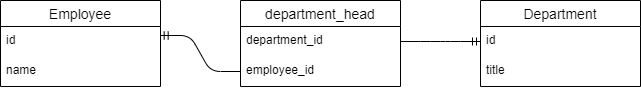

The diagram above was exported from draw.io. Its source (the exported page's mxGraphModel, read from the mxfile embedded in the PNG):
<mxGraphModel dx="1038" dy="579" grid="1" gridSize="10" guides="1" tooltips="1" connect="1" arrows="1" fold="1" page="1" pageScale="1" pageWidth="827" pageHeight="1169" math="0" shadow="0">
  <root>
    <mxCell id="0" />
    <mxCell id="1" parent="0" />
    <mxCell id="teXweScenmifI_7AyDQL-1" value="Department" style="swimlane;fontStyle=0;childLayout=stackLayout;horizontal=1;startSize=26;horizontalStack=0;resizeParent=1;resizeParentMax=0;resizeLast=0;collapsible=1;marginBottom=0;align=center;fontSize=14;" vertex="1" parent="1">
      <mxGeometry x="520" y="40" width="160" height="86" as="geometry" />
    </mxCell>
    <mxCell id="teXweScenmifI_7AyDQL-2" value="id" style="text;strokeColor=none;fillColor=none;spacingLeft=4;spacingRight=4;overflow=hidden;rotatable=0;points=[[0,0.5],[1,0.5]];portConstraint=eastwest;fontSize=12;" vertex="1" parent="teXweScenmifI_7AyDQL-1">
      <mxGeometry y="26" width="160" height="30" as="geometry" />
    </mxCell>
    <mxCell id="teXweScenmifI_7AyDQL-3" value="title" style="text;strokeColor=none;fillColor=none;spacingLeft=4;spacingRight=4;overflow=hidden;rotatable=0;points=[[0,0.5],[1,0.5]];portConstraint=eastwest;fontSize=12;" vertex="1" parent="teXweScenmifI_7AyDQL-1">
      <mxGeometry y="56" width="160" height="30" as="geometry" />
    </mxCell>
    <mxCell id="teXweScenmifI_7AyDQL-5" value="Employee" style="swimlane;fontStyle=0;childLayout=stackLayout;horizontal=1;startSize=26;horizontalStack=0;resizeParent=1;resizeParentMax=0;resizeLast=0;collapsible=1;marginBottom=0;align=center;fontSize=14;" vertex="1" parent="1">
      <mxGeometry x="40" y="40" width="160" height="86" as="geometry" />
    </mxCell>
    <mxCell id="teXweScenmifI_7AyDQL-6" value="id" style="text;strokeColor=none;fillColor=none;spacingLeft=4;spacingRight=4;overflow=hidden;rotatable=0;points=[[0,0.5],[1,0.5]];portConstraint=eastwest;fontSize=12;" vertex="1" parent="teXweScenmifI_7AyDQL-5">
      <mxGeometry y="26" width="160" height="30" as="geometry" />
    </mxCell>
    <mxCell id="teXweScenmifI_7AyDQL-7" value="name" style="text;strokeColor=none;fillColor=none;spacingLeft=4;spacingRight=4;overflow=hidden;rotatable=0;points=[[0,0.5],[1,0.5]];portConstraint=eastwest;fontSize=12;" vertex="1" parent="teXweScenmifI_7AyDQL-5">
      <mxGeometry y="56" width="160" height="30" as="geometry" />
    </mxCell>
    <mxCell id="teXweScenmifI_7AyDQL-9" value="department_head" style="swimlane;fontStyle=0;childLayout=stackLayout;horizontal=1;startSize=26;horizontalStack=0;resizeParent=1;resizeParentMax=0;resizeLast=0;collapsible=1;marginBottom=0;align=center;fontSize=14;" vertex="1" parent="1">
      <mxGeometry x="280" y="40" width="160" height="86" as="geometry" />
    </mxCell>
    <mxCell id="teXweScenmifI_7AyDQL-10" value="department_id" style="text;strokeColor=none;fillColor=none;spacingLeft=4;spacingRight=4;overflow=hidden;rotatable=0;points=[[0,0.5],[1,0.5]];portConstraint=eastwest;fontSize=12;" vertex="1" parent="teXweScenmifI_7AyDQL-9">
      <mxGeometry y="26" width="160" height="30" as="geometry" />
    </mxCell>
    <mxCell id="teXweScenmifI_7AyDQL-11" value="employee_id" style="text;strokeColor=none;fillColor=none;spacingLeft=4;spacingRight=4;overflow=hidden;rotatable=0;points=[[0,0.5],[1,0.5]];portConstraint=eastwest;fontSize=12;" vertex="1" parent="teXweScenmifI_7AyDQL-9">
      <mxGeometry y="56" width="160" height="30" as="geometry" />
    </mxCell>
    <mxCell id="teXweScenmifI_7AyDQL-13" value="" style="edgeStyle=entityRelationEdgeStyle;fontSize=12;html=1;endArrow=ERmandOne;exitX=0;exitY=0.5;exitDx=0;exitDy=0;entryX=0.998;entryY=0.3;entryDx=0;entryDy=0;entryPerimeter=0;" edge="1" parent="1" source="teXweScenmifI_7AyDQL-11" target="teXweScenmifI_7AyDQL-6">
      <mxGeometry width="100" height="100" relative="1" as="geometry">
        <mxPoint x="360" y="350" as="sourcePoint" />
        <mxPoint x="460" y="250" as="targetPoint" />
      </mxGeometry>
    </mxCell>
    <mxCell id="teXweScenmifI_7AyDQL-14" value="" style="edgeStyle=entityRelationEdgeStyle;fontSize=12;html=1;endArrow=ERmandOne;exitX=1;exitY=0.5;exitDx=0;exitDy=0;entryX=0;entryY=0.5;entryDx=0;entryDy=0;" edge="1" parent="1" source="teXweScenmifI_7AyDQL-10" target="teXweScenmifI_7AyDQL-2">
      <mxGeometry width="100" height="100" relative="1" as="geometry">
        <mxPoint x="360" y="350" as="sourcePoint" />
        <mxPoint x="460" y="250" as="targetPoint" />
      </mxGeometry>
    </mxCell>
  </root>
</mxGraphModel>